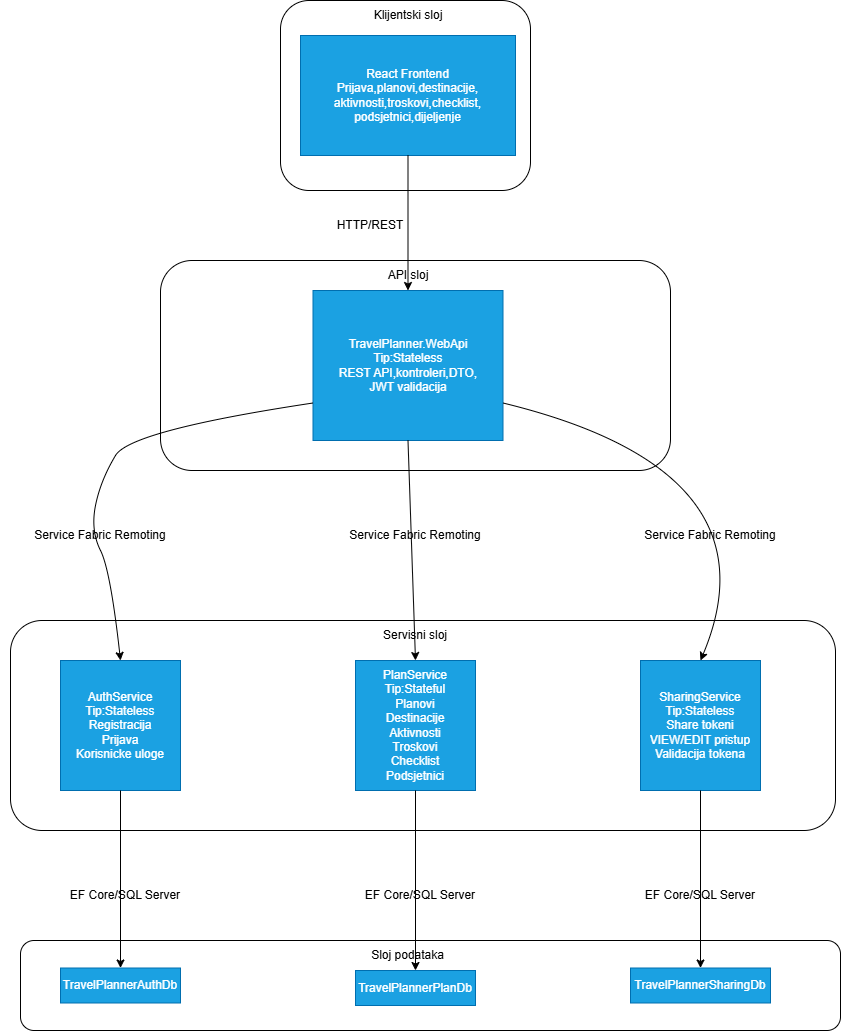

The diagram above was exported from draw.io. Its source (the exported page's mxGraphModel, read from the mxfile embedded in the PNG):
<mxGraphModel dx="969" dy="847" grid="1" gridSize="10" guides="1" tooltips="1" connect="1" arrows="1" fold="1" page="1" pageScale="1" pageWidth="850" pageHeight="1100" math="0" shadow="0">
  <root>
    <mxCell id="0" />
    <mxCell id="1" parent="0" />
    <mxCell id="TZEcUwFXXsX4Ky61vyjI-1" parent="1" style="rounded=1;whiteSpace=wrap;html=1;" value="" vertex="1">
      <mxGeometry height="190" width="250" x="290" y="30" as="geometry" />
    </mxCell>
    <mxCell id="TZEcUwFXXsX4Ky61vyjI-2" parent="1" style="text;html=1;whiteSpace=wrap;strokeColor=none;fillColor=none;align=center;verticalAlign=middle;rounded=0;" value="Klijentski sloj" vertex="1">
      <mxGeometry height="10" width="120" x="357.5" y="40" as="geometry" />
    </mxCell>
    <mxCell id="TZEcUwFXXsX4Ky61vyjI-4" parent="1" style="rounded=0;whiteSpace=wrap;html=1;fillColor=#1ba1e2;fontColor=#ffffff;strokeColor=#006EAF;" value="React Frontend&lt;div&gt;Prijava,planovi,destinacije,&lt;/div&gt;&lt;div&gt;aktivnosti,troskovi,checklist,&lt;/div&gt;&lt;div&gt;podsjetnici,dijeljenje&lt;/div&gt;" vertex="1">
      <mxGeometry height="120" width="215" x="310" y="65" as="geometry" />
    </mxCell>
    <mxCell id="TZEcUwFXXsX4Ky61vyjI-5" parent="1" style="rounded=1;whiteSpace=wrap;html=1;" value="" vertex="1">
      <mxGeometry height="210" width="510" x="170" y="290" as="geometry" />
    </mxCell>
    <mxCell id="TZEcUwFXXsX4Ky61vyjI-6" edge="1" parent="1" source="TZEcUwFXXsX4Ky61vyjI-4" style="endArrow=classic;html=1;rounded=0;entryX=0.5;entryY=1;entryDx=0;entryDy=0;exitX=0.5;exitY=1;exitDx=0;exitDy=0;" target="TZEcUwFXXsX4Ky61vyjI-7" value="">
      <mxGeometry height="50" relative="1" width="50" as="geometry">
        <mxPoint x="370" y="290" as="sourcePoint" />
        <mxPoint x="420" y="240" as="targetPoint" />
      </mxGeometry>
    </mxCell>
    <mxCell id="TZEcUwFXXsX4Ky61vyjI-7" parent="1" style="text;html=1;whiteSpace=wrap;strokeColor=none;fillColor=none;align=center;verticalAlign=middle;rounded=0;" value="API sloj" vertex="1">
      <mxGeometry height="30" width="60" x="387.5" y="290" as="geometry" />
    </mxCell>
    <mxCell id="TZEcUwFXXsX4Ky61vyjI-8" parent="1" style="rounded=0;whiteSpace=wrap;html=1;fillColor=#1ba1e2;fontColor=#ffffff;strokeColor=#006EAF;" value="TravelPlanner.WebApi&lt;div&gt;Tip:Stateless&lt;/div&gt;&lt;div&gt;REST API,kontroleri,DTO,&lt;/div&gt;&lt;div&gt;JWT validacija&lt;/div&gt;" vertex="1">
      <mxGeometry height="150" width="190" x="322.5" y="320" as="geometry" />
    </mxCell>
    <mxCell id="TZEcUwFXXsX4Ky61vyjI-9" parent="1" style="text;html=1;whiteSpace=wrap;strokeColor=none;fillColor=none;align=center;verticalAlign=middle;rounded=0;" value="HTTP/REST" vertex="1">
      <mxGeometry height="30" width="60" x="350" y="240" as="geometry" />
    </mxCell>
    <mxCell id="TZEcUwFXXsX4Ky61vyjI-10" parent="1" style="rounded=1;whiteSpace=wrap;html=1;" value="" vertex="1">
      <mxGeometry height="210" width="825" x="20" y="650" as="geometry" />
    </mxCell>
    <mxCell id="TZEcUwFXXsX4Ky61vyjI-11" parent="1" style="rounded=1;whiteSpace=wrap;html=1;" value="" vertex="1">
      <mxGeometry height="90" width="820" x="30" y="970" as="geometry" />
    </mxCell>
    <mxCell id="TZEcUwFXXsX4Ky61vyjI-13" parent="1" style="text;html=1;whiteSpace=wrap;strokeColor=none;fillColor=none;align=center;verticalAlign=middle;rounded=0;" value="Sloj podataka" vertex="1">
      <mxGeometry height="30" width="135" x="350" y="970" as="geometry" />
    </mxCell>
    <mxCell id="TZEcUwFXXsX4Ky61vyjI-14" parent="1" style="text;html=1;whiteSpace=wrap;strokeColor=none;fillColor=none;align=center;verticalAlign=middle;rounded=0;" value="Servisni sloj" vertex="1">
      <mxGeometry height="30" width="160" x="345" y="650" as="geometry" />
    </mxCell>
    <mxCell id="TZEcUwFXXsX4Ky61vyjI-16" parent="1" style="rounded=0;whiteSpace=wrap;html=1;fillColor=#1ba1e2;fontColor=#ffffff;strokeColor=#006EAF;" value="TravelPlannerAuthDb" vertex="1">
      <mxGeometry height="35" width="120" x="70" y="997.5" as="geometry" />
    </mxCell>
    <mxCell id="TZEcUwFXXsX4Ky61vyjI-17" parent="1" style="rounded=0;whiteSpace=wrap;html=1;fillColor=#1ba1e2;fontColor=#ffffff;strokeColor=#006EAF;" value="TravelPlannerPlanDb" vertex="1">
      <mxGeometry height="35" width="120" x="365" y="1000" as="geometry" />
    </mxCell>
    <mxCell id="TZEcUwFXXsX4Ky61vyjI-18" parent="1" style="rounded=0;whiteSpace=wrap;html=1;fillColor=#1ba1e2;fontColor=#ffffff;strokeColor=#006EAF;" value="TravelPlannerSharingDb" vertex="1">
      <mxGeometry height="35" width="140" x="640" y="997.5" as="geometry" />
    </mxCell>
    <mxCell id="TZEcUwFXXsX4Ky61vyjI-19" parent="1" style="rounded=0;whiteSpace=wrap;html=1;fillColor=#1ba1e2;fontColor=#ffffff;strokeColor=#006EAF;" value="AuthService&lt;div&gt;Tip:Stateless&lt;/div&gt;&lt;div&gt;Registracija&lt;/div&gt;&lt;div&gt;Prijava&lt;/div&gt;&lt;div&gt;Korisnicke uloge&lt;/div&gt;" vertex="1">
      <mxGeometry height="130" width="120" x="70" y="690" as="geometry" />
    </mxCell>
    <mxCell id="TZEcUwFXXsX4Ky61vyjI-20" parent="1" style="rounded=0;whiteSpace=wrap;html=1;fillColor=#1ba1e2;fontColor=#ffffff;strokeColor=#006EAF;" value="PlanService&lt;div&gt;Tip:Stateful&lt;/div&gt;&lt;div&gt;Planovi&lt;/div&gt;&lt;div&gt;Destinacije&lt;/div&gt;&lt;div&gt;Aktivnosti&lt;/div&gt;&lt;div&gt;Troskovi&lt;/div&gt;&lt;div&gt;Checklist&lt;/div&gt;&lt;div&gt;Podsjetnici&lt;/div&gt;" vertex="1">
      <mxGeometry height="130" width="120" x="365" y="690" as="geometry" />
    </mxCell>
    <mxCell id="TZEcUwFXXsX4Ky61vyjI-21" parent="1" style="rounded=0;whiteSpace=wrap;html=1;fillColor=#1ba1e2;fontColor=#ffffff;strokeColor=#006EAF;" value="SharingService&lt;div&gt;Tip:Stateless&lt;/div&gt;&lt;div&gt;Share tokeni&lt;/div&gt;&lt;div&gt;VIEW/EDIT pristup&lt;/div&gt;&lt;div&gt;Validacija tokena&lt;/div&gt;" vertex="1">
      <mxGeometry height="130" width="120" x="650" y="690" as="geometry" />
    </mxCell>
    <mxCell id="TZEcUwFXXsX4Ky61vyjI-22" edge="1" parent="1" source="TZEcUwFXXsX4Ky61vyjI-16" style="endArrow=none;startArrow=classic;html=1;rounded=0;exitX=0.5;exitY=0;exitDx=0;exitDy=0;endFill=0;" target="TZEcUwFXXsX4Ky61vyjI-19" value="">
      <mxGeometry height="50" relative="1" width="50" as="geometry">
        <mxPoint x="390" y="870" as="sourcePoint" />
        <mxPoint x="440" y="820" as="targetPoint" />
      </mxGeometry>
    </mxCell>
    <mxCell id="TZEcUwFXXsX4Ky61vyjI-23" parent="1" style="text;html=1;whiteSpace=wrap;strokeColor=none;fillColor=none;align=center;verticalAlign=middle;rounded=0;" value="EF Core/SQL Server" vertex="1">
      <mxGeometry height="30" width="130" x="70" y="910" as="geometry" />
    </mxCell>
    <mxCell id="TZEcUwFXXsX4Ky61vyjI-24" parent="1" style="text;html=1;whiteSpace=wrap;strokeColor=none;fillColor=none;align=center;verticalAlign=middle;rounded=0;" value="EF Core/SQL Server" vertex="1">
      <mxGeometry height="30" width="130" x="365" y="910" as="geometry" />
    </mxCell>
    <mxCell id="TZEcUwFXXsX4Ky61vyjI-25" parent="1" style="text;html=1;whiteSpace=wrap;strokeColor=none;fillColor=none;align=center;verticalAlign=middle;rounded=0;" value="EF Core/SQL Server" vertex="1">
      <mxGeometry height="30" width="130" x="645" y="910" as="geometry" />
    </mxCell>
    <mxCell id="TZEcUwFXXsX4Ky61vyjI-26" edge="1" parent="1" source="TZEcUwFXXsX4Ky61vyjI-17" style="endArrow=none;startArrow=classic;html=1;rounded=0;endFill=0;entryX=0.5;entryY=1;entryDx=0;entryDy=0;" target="TZEcUwFXXsX4Ky61vyjI-20" value="">
      <mxGeometry height="50" relative="1" width="50" as="geometry">
        <mxPoint x="420" y="1058" as="sourcePoint" />
        <mxPoint x="420" y="880" as="targetPoint" />
      </mxGeometry>
    </mxCell>
    <mxCell id="TZEcUwFXXsX4Ky61vyjI-27" edge="1" parent="1" source="TZEcUwFXXsX4Ky61vyjI-18" style="endArrow=none;startArrow=classic;html=1;rounded=0;exitX=0.5;exitY=0;exitDx=0;exitDy=0;endFill=0;" target="TZEcUwFXXsX4Ky61vyjI-21" value="">
      <mxGeometry height="50" relative="1" width="50" as="geometry">
        <mxPoint x="720" y="1058" as="sourcePoint" />
        <mxPoint x="720" y="880" as="targetPoint" />
      </mxGeometry>
    </mxCell>
    <mxCell id="TZEcUwFXXsX4Ky61vyjI-28" edge="1" parent="1" source="TZEcUwFXXsX4Ky61vyjI-8" style="curved=1;endArrow=classic;html=1;rounded=0;exitX=0;exitY=0.75;exitDx=0;exitDy=0;entryX=0.5;entryY=0;entryDx=0;entryDy=0;" target="TZEcUwFXXsX4Ky61vyjI-19" value="">
      <mxGeometry height="50" relative="1" width="50" as="geometry">
        <Array as="points">
          <mxPoint x="140" y="460" />
          <mxPoint x="110" y="510" />
          <mxPoint x="100" y="560" />
          <mxPoint x="120" y="600" />
        </Array>
        <mxPoint x="390" y="620" as="sourcePoint" />
        <mxPoint x="440" y="570" as="targetPoint" />
      </mxGeometry>
    </mxCell>
    <mxCell id="TZEcUwFXXsX4Ky61vyjI-29" parent="1" style="text;html=1;whiteSpace=wrap;strokeColor=none;fillColor=none;align=center;verticalAlign=middle;rounded=0;" value="Service Fabric Remoting" vertex="1">
      <mxGeometry height="30" width="200" x="10" y="550" as="geometry" />
    </mxCell>
    <mxCell id="TZEcUwFXXsX4Ky61vyjI-30" edge="1" parent="1" source="TZEcUwFXXsX4Ky61vyjI-8" style="curved=1;endArrow=classic;html=1;rounded=0;exitX=1;exitY=0.75;exitDx=0;exitDy=0;entryX=0.5;entryY=0;entryDx=0;entryDy=0;" target="TZEcUwFXXsX4Ky61vyjI-21" value="">
      <mxGeometry height="50" relative="1" width="50" as="geometry">
        <Array as="points">
          <mxPoint x="790" y="500" />
        </Array>
        <mxPoint x="390" y="600" as="sourcePoint" />
        <mxPoint x="710" y="600" as="targetPoint" />
      </mxGeometry>
    </mxCell>
    <mxCell id="TZEcUwFXXsX4Ky61vyjI-31" parent="1" style="text;html=1;whiteSpace=wrap;strokeColor=none;fillColor=none;align=center;verticalAlign=middle;rounded=0;" value="Service Fabric Remoting" vertex="1">
      <mxGeometry height="30" width="200" x="620" y="550" as="geometry" />
    </mxCell>
    <mxCell id="TZEcUwFXXsX4Ky61vyjI-32" edge="1" parent="1" source="TZEcUwFXXsX4Ky61vyjI-8" style="endArrow=classic;html=1;rounded=0;exitX=0.5;exitY=1;exitDx=0;exitDy=0;entryX=0.5;entryY=0;entryDx=0;entryDy=0;" target="TZEcUwFXXsX4Ky61vyjI-20" value="">
      <mxGeometry height="50" relative="1" width="50" as="geometry">
        <mxPoint x="420" y="480" as="sourcePoint" />
        <mxPoint x="470" y="430" as="targetPoint" />
      </mxGeometry>
    </mxCell>
    <mxCell id="TZEcUwFXXsX4Ky61vyjI-33" parent="1" style="text;html=1;whiteSpace=wrap;strokeColor=none;fillColor=none;align=center;verticalAlign=middle;rounded=0;" value="Service Fabric Remoting" vertex="1">
      <mxGeometry height="30" width="200" x="325" y="550" as="geometry" />
    </mxCell>
  </root>
</mxGraphModel>